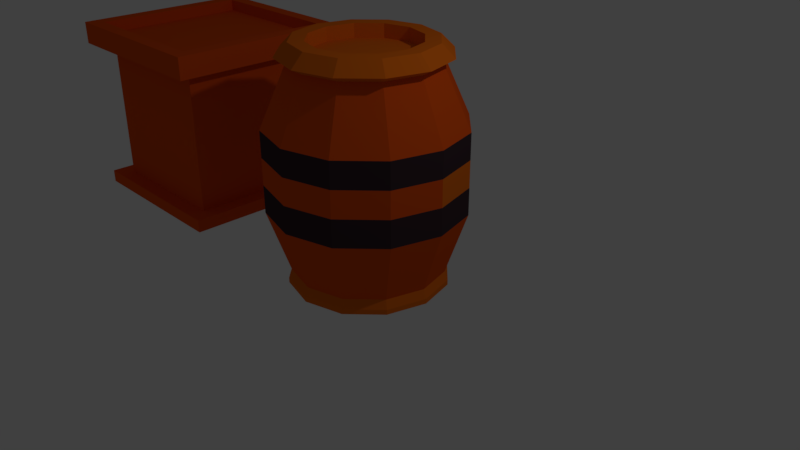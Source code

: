 # Source: lowPolyBarril.blend  (saved by Blender 2.78.0; exported with 4.5.12 LTS)
import bpy
from mathutils import Matrix  # noqa: F401  (used for matrix-valued properties, if any)

bpy.ops.wm.read_factory_settings(use_empty=True)
scene = bpy.context.scene
scene.name = 'Scene'

# ---- collections
col_collection_1 = bpy.data.collections.new('Collection 1'); scene.collection.children.link(col_collection_1)

# ---- materials (node trees are filled in below, after node groups)
mat_material_003 = bpy.data.materials.new('Material.003')
mat_material_003.alpha_threshold = 0.0
mat_material_003.use_transparent_shadow = False
mat_material_003.diffuse_color = (0.8, 0.09207, 0.006826, 1.0)
mat_material_003.roughness = 0.5
mat_material_001 = bpy.data.materials.new('Material.001')
mat_material_001.alpha_threshold = 0.0
mat_material_001.use_transparent_shadow = False
mat_material_001.diffuse_color = (0.8, 0.1595, 0.008557, 1.0)
mat_material_001.roughness = 0.5
mat_material_002 = bpy.data.materials.new('Material.002')
mat_material_002.alpha_threshold = 0.0
mat_material_002.use_transparent_shadow = False
mat_material_002.diffuse_color = (0.05222, 0.03044, 0.03777, 1.0)
mat_material_002.roughness = 0.5

# ---- material node trees

# ---- world
world_world = bpy.data.worlds.new('World'); scene.world = world_world
world_world.color = (0.05088, 0.05088, 0.05088)
world_world.use_sun_shadow = False
world_world.sun_shadow_jitter_overblur = 0.0
world_world.cycles.sampling_method = 'MANUAL'

# ---- cameras
cam_camera = bpy.data.cameras.new('Camera')
cam_camera.clip_end = 100.0
cam_camera.lens = 35.0
cam_camera.sensor_width = 32.0
cam_camera.sensor_height = 18.0
cam_camera.ortho_scale = 7.314
cam_camera.dof.focus_distance = 0.0
cam_camera.dof.aperture_fstop = 128.0

# ---- lights
light_lamp = bpy.data.lights.new('Lamp', 'POINT')
light_lamp.transmission_factor = 0.0
light_lamp.cutoff_distance = 30.0
light_lamp.energy = 100.0
light_lamp.shadow_buffer_clip_start = 1.001
light_lamp.shadow_soft_size = 0.1
light_lamp.shadow_maximum_resolution = 0.006
light_lamp.use_absolute_resolution = True

# ---- meshes
me_cube_001 = bpy.data.meshes.new('Cube.001')
me_cube_001.from_pydata([(-1.0, -1.0, -1.0), (-1.0, -1.0, 1.0), (-1.0, 1.0, -1.0), (-1.0, 1.0, 1.0), (1.0, -1.0, -1.0), (1.0, -1.0, 1.0), (1.0, 1.0, -1.0), (1.0, 1.0, 1.0), (-1.279, -1.279, 1.0), (-1.279, 1.279, 1.0), (1.279, 1.279, 1.0), (1.279, -1.279, 1.0), (-1.279, -1.279, 1.0), (-1.279, 1.279, 1.0), (1.279, 1.279, 1.0), (1.279, -1.279, 1.0), (-1.279, -1.279, 1.308), (-1.279, 1.279, 1.308), (1.279, 1.279, 1.308), (1.279, -1.279, 1.308), (-1.082, -1.082, 1.308), (-1.082, 1.082, 1.308), (1.082, 1.082, 1.308), (1.082, -1.082, 1.308), (-1.082, -1.082, 1.143), (-1.082, 1.082, 1.143), (1.082, 1.082, 1.143), (1.082, -1.082, 1.143), (-1.0, 1.0, -1.0), (-1.0, -1.0, -1.0), (1.0, 1.0, -1.0), (1.0, -1.0, -1.0), (-1.223, 1.223, -1.0), (-1.223, -1.223, -1.0), (1.223, 1.223, -1.0), (1.223, -1.223, -1.0), (-1.223, 1.223, -1.179), (-1.223, -1.223, -1.179), (1.223, 1.223, -1.179), (1.223, -1.223, -1.179), (-0.9895, 0.9895, -1.179), (-0.9895, -0.9895, -1.179), (0.9895, 0.9895, -1.179), (0.9895, -0.9895, -1.179), (-0.9895, 0.9895, -1.179), (-0.9895, -0.9895, -1.179), (0.9895, 0.9895, -1.179), (0.9895, -0.9895, -1.179), (-0.9895, 0.9895, -1.055), (-0.9895, -0.9895, -1.055), (0.9895, 0.9895, -1.055), (0.9895, -0.9895, -1.055)], [], [(0, 1, 3, 2), (2, 3, 7, 6), (6, 7, 5, 4), (4, 5, 1, 0), (6, 4, 31, 30), (1, 5, 11, 8), (8, 11, 15, 12), (5, 7, 10, 11), (7, 3, 9, 10), (3, 1, 8, 9), (12, 15, 19, 16), (9, 8, 12, 13), (10, 9, 13, 14), (11, 10, 14, 15), (16, 19, 23, 20), (13, 12, 16, 17), (14, 13, 17, 18), (15, 14, 18, 19), (20, 23, 27, 24), (17, 16, 20, 21), (18, 17, 21, 22), (19, 18, 22, 23), (26, 25, 24, 27), (21, 20, 24, 25), (22, 21, 25, 26), (23, 22, 26, 27), (31, 29, 33, 35), (0, 2, 28, 29), (2, 6, 30, 28), (4, 0, 29, 31), (35, 33, 37, 39), (29, 28, 32, 33), (28, 30, 34, 32), (30, 31, 35, 34), (39, 37, 41, 43), (33, 32, 36, 37), (32, 34, 38, 36), (34, 35, 39, 38), (43, 41, 45, 47), (37, 36, 40, 41), (36, 38, 42, 40), (38, 39, 43, 42), (47, 45, 49, 51), (41, 40, 44, 45), (40, 42, 46, 44), (42, 43, 47, 46), (48, 50, 51, 49), (45, 44, 48, 49), (44, 46, 50, 48), (46, 47, 51, 50)])
me_cube_001.materials.append(mat_material_003)
me_cube_001.use_remesh_preserve_volume = False
me_cube_001.use_remesh_preserve_attributes = False
me_cube_001.use_mirror_vertex_groups = False
me_cube_001.update()
me_cylinder = bpy.data.meshes.new('Cylinder')
me_cylinder.from_pydata([(0.0, 1.0, -0.06845), (2.794e-09, 1.278, 0.5177), (0.5, 0.866, -0.06845), (0.6391, 1.107, 0.5177), (0.866, 0.5, -0.06845), (1.107, 0.6391, 0.5177), (1.0, -4.371e-08, -0.06845), (1.278, -1.717e-08, 0.5177), (0.866, -0.5, -0.06845), (1.107, -0.6391, 0.5177), (0.5, -0.866, -0.06845), (0.6391, -1.107, 0.5177), (1.509e-07, -1.0, -0.06845), (1.956e-07, -1.278, 0.5177), (-0.5, -0.866, -0.06845), (-0.6391, -1.107, 0.5177), (-0.866, -0.5, -0.06845), (-1.107, -0.6391, 0.5177), (-1.0, -4.649e-07, -0.06845), (-1.278, -5.556e-07, 0.5177), (-0.866, 0.5, -0.06845), (-1.107, 0.6391, 0.5177), (-0.5, 0.866, -0.06845), (-0.6391, 1.107, 0.5177), (0.6391, 1.107, 0.5177), (2.794e-09, 1.278, 0.5177), (1.107, 0.6391, 0.5177), (1.278, -1.717e-08, 0.5177), (1.107, -0.6391, 0.5177), (0.6391, -1.107, 0.5177), (1.956e-07, -1.278, 0.5177), (-0.6391, -1.107, 0.5177), (-1.107, -0.6391, 0.5177), (-1.278, -5.556e-07, 0.5177), (-1.107, 0.6391, 0.5177), (-0.6391, 1.107, 0.5177), (0.6391, 1.107, 1.273), (2.794e-09, 1.278, 1.273), (1.107, 0.6391, 1.273), (1.278, -1.717e-08, 1.273), (1.107, -0.6391, 1.273), (0.6391, -1.107, 1.273), (1.956e-07, -1.278, 1.273), (-0.6391, -1.107, 1.273), (-1.107, -0.6391, 1.273), (-1.278, -5.556e-07, 1.273), (-1.107, 0.6391, 1.273), (-0.6391, 1.107, 1.273), (0.4676, 0.81, 1.822), (4.843e-08, 0.9353, 1.822), (0.81, 0.4676, 1.822), (0.9353, -6.055e-08, 1.822), (0.81, -0.4676, 1.822), (0.4676, -0.81, 1.822), (1.9e-07, -0.9353, 1.822), (-0.4676, -0.81, 1.822), (-0.81, -0.4676, 1.822), (-0.9353, -4.545e-07, 1.822), (-0.81, 0.4676, 1.822), (-0.4676, 0.81, 1.822), (0.5358, 0.9281, 1.875), (4.843e-08, 1.072, 1.875), (0.9281, 0.5358, 1.875), (1.072, -4.475e-08, 1.875), (0.9281, -0.5358, 1.875), (0.5358, -0.9281, 1.875), (2.095e-07, -1.072, 1.875), (-0.5358, -0.9281, 1.875), (-0.9281, -0.5358, 1.875), (-1.072, -4.961e-07, 1.875), (-0.9281, 0.5358, 1.875), (-0.5358, 0.9281, 1.875), (0.4513, 0.7817, 1.996), (6.985e-08, 0.9026, 1.996), (0.7817, 0.4513, 1.996), (0.9026, -6.198e-08, 1.996), (0.7817, -0.4513, 1.996), (0.4513, -0.7817, 1.996), (2.068e-07, -0.9026, 1.996), (-0.4513, -0.7817, 1.996), (-0.7817, -0.4513, 1.996), (-0.9026, -4.422e-07, 1.996), (-0.7817, 0.4513, 1.996), (-0.4513, 0.7817, 1.996), (0.4513, 0.7817, 1.996), (6.985e-08, 0.9026, 1.996), (0.7817, 0.4513, 1.996), (0.9026, -6.198e-08, 1.996), (0.7817, -0.4513, 1.996), (0.4513, -0.7817, 1.996), (2.068e-07, -0.9026, 1.996), (-0.4513, -0.7817, 1.996), (-0.7817, -0.4513, 1.996), (-0.9026, -4.422e-07, 1.996), (-0.7817, 0.4513, 1.996), (-0.4513, 0.7817, 1.996), (0.3534, 0.6121, 1.996), (5.774e-08, 0.7068, 1.996), (0.6121, 0.3534, 1.996), (0.7068, -7.87e-08, 1.996), (0.6121, -0.3534, 1.996), (0.3534, -0.6121, 1.996), (1.648e-07, -0.7068, 1.996), (-0.3534, -0.6121, 1.996), (-0.6121, -0.3534, 1.996), (-0.7068, -3.764e-07, 1.996), (-0.6121, 0.3534, 1.996), (-0.3534, 0.6121, 1.996), (0.3534, 0.6121, 1.996), (5.774e-08, 0.7068, 1.996), (0.6121, 0.3534, 1.996), (0.7068, -7.87e-08, 1.996), (0.6121, -0.3534, 1.996), (0.3534, -0.6121, 1.996), (1.648e-07, -0.7068, 1.996), (-0.3534, -0.6121, 1.996), (-0.6121, -0.3534, 1.996), (-0.7068, -3.764e-07, 1.996), (-0.6121, 0.3534, 1.996), (-0.3534, 0.6121, 1.996), (0.3534, 0.6121, 1.996), (5.774e-08, 0.7068, 1.996), (0.6121, 0.3534, 1.996), (0.7068, -7.87e-08, 1.996), (0.6121, -0.3534, 1.996), (0.3534, -0.6121, 1.996), (1.648e-07, -0.7068, 1.996), (-0.3534, -0.6121, 1.996), (-0.6121, -0.3534, 1.996), (-0.7068, -3.764e-07, 1.996), (-0.6121, 0.3534, 1.996), (-0.3534, 0.6121, 1.996), (0.3534, 0.6121, 1.868), (4.098e-08, 0.7068, 1.868), (0.6121, 0.3534, 1.868), (0.7068, -7.87e-08, 1.868), (0.6121, -0.3534, 1.868), (0.3534, -0.6121, 1.868), (1.471e-07, -0.7068, 1.868), (-0.3534, -0.6121, 1.868), (-0.6121, -0.3534, 1.868), (-0.7068, -3.764e-07, 1.868), (-0.6121, 0.3534, 1.868), (-0.3534, 0.6121, 1.868), (-9.313e-10, 1.043, -0.1527), (0.5216, 0.9035, -0.1527), (0.9035, 0.5216, -0.1527), (1.043, -3.959e-08, -0.1527), (0.9035, -0.5216, -0.1527), (0.5216, -0.9035, -0.1527), (1.565e-07, -1.043, -0.1527), (-0.5216, -0.9035, -0.1527), (-0.9035, -0.5216, -0.1527), (-1.043, -4.79e-07, -0.1527), (-0.9035, 0.5216, -0.1527), (-0.5216, 0.9035, -0.1527), (-9.313e-10, 1.043, -0.2003), (0.5216, 0.9035, -0.2003), (0.9035, 0.5216, -0.2003), (1.043, -3.959e-08, -0.2003), (0.9035, -0.5216, -0.2003), (0.5216, -0.9035, -0.2003), (1.565e-07, -1.043, -0.2003), (-0.5216, -0.9035, -0.2003), (-0.9035, -0.5216, -0.2003), (-1.043, -4.79e-07, -0.2003), (-0.9035, 0.5216, -0.2003), (-0.5216, 0.9035, -0.2003), (-9.313e-10, 1.043, -0.2003), (0.5216, 0.9035, -0.2003), (0.9035, 0.5216, -0.2003), (1.043, -3.959e-08, -0.2003), (0.9035, -0.5216, -0.2003), (0.5216, -0.9035, -0.2003), (1.565e-07, -1.043, -0.2003), (-0.5216, -0.9035, -0.2003), (-0.9035, -0.5216, -0.2003), (-1.043, -4.79e-07, -0.2003), (-0.9035, 0.5216, -0.2003), (-0.5216, 0.9035, -0.2003), (-4.657e-09, 0.8127, -0.2003), (0.4064, 0.7038, -0.2003), (0.7038, 0.4064, -0.2003), (0.8127, -6.267e-08, -0.2003), (0.7038, -0.4064, -0.2003), (0.4064, -0.7038, -0.2003), (1.183e-07, -0.8127, -0.2003), (-0.4064, -0.7038, -0.2003), (-0.7038, -0.4064, -0.2003), (-0.8127, -4.05e-07, -0.2003), (-0.7038, 0.4064, -0.2003), (-0.4064, 0.7038, -0.2003), (-4.657e-09, 0.8127, -0.05895), (0.4064, 0.7038, -0.05895), (0.7038, 0.4064, -0.05895), (0.8127, -6.267e-08, -0.05895), (0.7038, -0.4064, -0.05895), (0.4064, -0.7038, -0.05895), (1.183e-07, -0.8127, -0.05895), (-0.4064, -0.7038, -0.05895), (-0.7038, -0.4064, -0.05895), (-0.8127, -4.05e-07, -0.05895), (-0.7038, 0.4064, -0.05895), (-0.4064, 0.7038, -0.05895), (0.4064, 0.7038, -0.05895), (0.7038, 0.4064, -0.05895), (0.8127, -6.267e-08, -0.05895), (0.7038, -0.4064, -0.05895), (0.4064, -0.7038, -0.05895), (-0.6391, -1.107, 0.7757), (-0.6391, -1.107, 1.027), (-1.107, -0.6391, 1.027), (-1.107, -0.6391, 0.7757), (2.794e-09, 1.278, 0.7757), (2.794e-09, 1.278, 1.027), (0.6391, 1.107, 1.027), (0.6391, 1.107, 0.7757), (0.6391, -1.107, 0.7757), (0.6391, -1.107, 1.027), (1.956e-07, -1.278, 1.027), (1.956e-07, -1.278, 0.7757), (-1.107, 0.6391, 0.7757), (-1.107, 0.6391, 1.027), (-0.6391, 1.107, 1.027), (-0.6391, 1.107, 0.7757), (1.278, -1.717e-08, 0.7757), (1.278, -1.717e-08, 1.027), (1.107, -0.6391, 1.027), (1.107, -0.6391, 0.7757), (-1.278, -5.556e-07, 1.027), (-1.278, -5.556e-07, 0.7757), (1.107, 0.6391, 1.027), (1.107, 0.6391, 0.7757)], [], [(0, 1, 3, 2), (2, 3, 5, 4), (4, 5, 7, 6), (6, 7, 9, 8), (8, 9, 11, 10), (10, 11, 13, 12), (12, 13, 15, 14), (14, 15, 17, 16), (16, 17, 19, 18), (18, 19, 21, 20), (19, 17, 32, 33), (20, 21, 23, 22), (22, 23, 1, 0), (20, 22, 155, 154), (211, 210, 43, 44), (11, 9, 28, 29), (21, 19, 33, 34), (13, 11, 29, 30), (5, 3, 24, 26), (23, 21, 34, 35), (15, 13, 30, 31), (7, 5, 26, 27), (1, 23, 35, 25), (3, 1, 25, 24), (17, 15, 31, 32), (9, 7, 27, 28), (36, 37, 49, 48), (215, 214, 37, 36), (219, 218, 41, 42), (223, 222, 46, 47), (227, 226, 39, 40), (229, 211, 44, 45), (231, 215, 36, 38), (210, 219, 42, 43), (214, 223, 47, 37), (218, 227, 40, 41), (222, 229, 45, 46), (226, 231, 38, 39), (59, 58, 70, 71), (42, 41, 53, 54), (47, 46, 58, 59), (40, 39, 51, 52), (45, 44, 56, 57), (38, 36, 48, 50), (43, 42, 54, 55), (37, 47, 59, 49), (41, 40, 52, 53), (46, 45, 57, 58), (39, 38, 50, 51), (44, 43, 55, 56), (64, 63, 75, 76), (52, 51, 63, 64), (57, 56, 68, 69), (50, 48, 60, 62), (55, 54, 66, 67), (49, 59, 71, 61), (53, 52, 64, 65), (58, 57, 69, 70), (51, 50, 62, 63), (56, 55, 67, 68), (48, 49, 61, 60), (54, 53, 65, 66), (74, 72, 84, 86), (69, 68, 80, 81), (62, 60, 72, 74), (67, 66, 78, 79), (61, 71, 83, 73), (65, 64, 76, 77), (70, 69, 81, 82), (63, 62, 74, 75), (68, 67, 79, 80), (60, 61, 73, 72), (66, 65, 77, 78), (71, 70, 82, 83), (91, 90, 102, 103), (79, 78, 90, 91), (73, 83, 95, 85), (77, 76, 88, 89), (82, 81, 93, 94), (75, 74, 86, 87), (80, 79, 91, 92), (72, 73, 85, 84), (78, 77, 89, 90), (83, 82, 94, 95), (76, 75, 87, 88), (81, 80, 92, 93), (101, 100, 112, 113), (85, 95, 107, 97), (89, 88, 100, 101), (94, 93, 105, 106), (87, 86, 98, 99), (92, 91, 103, 104), (84, 85, 97, 96), (90, 89, 101, 102), (95, 94, 106, 107), (88, 87, 99, 100), (93, 92, 104, 105), (86, 84, 96, 98), (118, 117, 129, 130), (106, 105, 117, 118), (99, 98, 110, 111), (104, 103, 115, 116), (96, 97, 109, 108), (102, 101, 113, 114), (107, 106, 118, 119), (100, 99, 111, 112), (105, 104, 116, 117), (98, 96, 108, 110), (103, 102, 114, 115), (97, 107, 119, 109), (123, 122, 134, 135), (111, 110, 122, 123), (116, 115, 127, 128), (108, 109, 121, 120), (114, 113, 125, 126), (119, 118, 130, 131), (112, 111, 123, 124), (117, 116, 128, 129), (110, 108, 120, 122), (115, 114, 126, 127), (109, 119, 131, 121), (113, 112, 124, 125), (140, 139, 143, 142, 141), (128, 127, 139, 140), (120, 121, 133, 132), (126, 125, 137, 138), (131, 130, 142, 143), (124, 123, 135, 136), (129, 128, 140, 141), (122, 120, 132, 134), (127, 126, 138, 139), (121, 131, 143, 133), (125, 124, 136, 137), (130, 129, 141, 142), (27, 26, 232, 225), (134, 132, 137, 136, 135), (132, 133, 138, 137), (139, 138, 133, 143), (145, 146, 158, 157), (12, 14, 151, 150), (4, 6, 147, 146), (22, 0, 144, 155), (0, 2, 145, 144), (14, 16, 152, 151), (6, 8, 148, 147), (16, 18, 153, 152), (8, 10, 149, 148), (18, 20, 154, 153), (10, 12, 150, 149), (2, 4, 146, 145), (167, 156, 168, 179), (150, 151, 163, 162), (155, 144, 156, 167), (148, 149, 161, 160), (153, 154, 166, 165), (146, 147, 159, 158), (151, 152, 164, 163), (144, 145, 157, 156), (149, 150, 162, 161), (154, 155, 167, 166), (147, 148, 160, 159), (152, 153, 165, 164), (172, 173, 185, 184), (160, 161, 173, 172), (165, 166, 178, 177), (158, 159, 171, 170), (163, 164, 176, 175), (156, 157, 169, 168), (161, 162, 174, 173), (166, 167, 179, 178), (159, 160, 172, 171), (164, 165, 177, 176), (157, 158, 170, 169), (162, 163, 175, 174), (182, 183, 195, 194), (177, 178, 190, 189), (170, 171, 183, 182), (175, 176, 188, 187), (168, 169, 181, 180), (173, 174, 186, 185), (178, 179, 191, 190), (171, 172, 184, 183), (176, 177, 189, 188), (169, 170, 182, 181), (174, 175, 187, 186), (179, 168, 180, 191), (187, 188, 200, 199), (180, 181, 193, 192), (185, 186, 198, 197), (190, 191, 203, 202), (183, 184, 196, 195), (188, 189, 201, 200), (181, 182, 194, 193), (186, 187, 199, 198), (191, 180, 192, 203), (184, 185, 197, 196), (189, 190, 202, 201), (195, 196, 207, 206), (196, 197, 208, 207), (193, 194, 205, 204), (194, 195, 206, 205), (204, 205, 206, 207, 208), (208, 198, 192, 204), (198, 199, 203, 192), (199, 200, 201, 202, 203), (225, 232, 231, 226), (34, 33, 230, 221), (221, 230, 229, 222), (29, 28, 228, 217), (217, 228, 227, 218), (25, 35, 224, 213), (213, 224, 223, 214), (31, 30, 220, 209), (209, 220, 219, 210), (26, 24, 216, 232), (232, 216, 215, 231), (33, 32, 212, 230), (230, 212, 211, 229), (28, 27, 225, 228), (228, 225, 226, 227), (35, 34, 221, 224), (224, 221, 222, 223), (30, 29, 217, 220), (220, 217, 218, 219), (24, 25, 213, 216), (216, 213, 214, 215), (32, 31, 209, 212), (212, 209, 210, 211)])
me_cylinder.polygons.foreach_set('material_index', [2, 2, 2, 2, 2, 2, 2, 2, 2, 2, 0, 2, 2, 0, 1, 0, 0, 0, 0, 0, 0, 0, 0, 0, 0, 0, 2, 1, 1, 1, 1, 1, 1, 1, 1, 1, 1, 1, 0, 2, 2, 2, 2, 2, 2, 2, 2, 2, 2, 2, 0, 0, 0, 0, 0, 0, 0, 0, 0, 0, 0, 0, 0, 0, 0, 0, 0, 0, 0, 0, 0, 0, 0, 0, 0, 0, 0, 0, 0, 0, 0, 0, 0, 0, 0, 0, 0, 0, 0, 0, 0, 0, 0, 0, 0, 0, 0, 0, 0, 0, 0, 0, 0, 0, 0, 0, 0, 0, 0, 0, 0, 0, 0, 0, 0, 0, 0, 0, 0, 0, 0, 0, 0, 0, 0, 0, 0, 0, 0, 0, 0, 0, 0, 0, 1, 0, 0, 0, 0, 0, 0, 0, 0, 0, 0, 0, 0, 0, 0, 0, 0, 0, 0, 0, 0, 0, 0, 0, 0, 0, 0, 0, 0, 0, 0, 0, 0, 0, 0, 0, 0, 0, 0, 0, 0, 0, 0, 0, 0, 0, 0, 0, 0, 0, 0, 0, 0, 0, 0, 0, 0, 0, 0, 0, 0, 0, 0, 0, 0, 0, 0, 0, 0, 0, 0, 0, 1, 2, 1, 2, 1, 2, 1, 2, 1, 2, 1, 2, 1, 2, 1, 2, 1, 2, 1, 2, 1, 2])
me_cylinder.materials.append(mat_material_001)
me_cylinder.materials.append(mat_material_002)
me_cylinder.materials.append(mat_material_003)
me_cylinder.use_remesh_preserve_volume = False
me_cylinder.use_remesh_preserve_attributes = False
me_cylinder.use_mirror_vertex_groups = False
me_cylinder.update()

# ---- objects
ob_cube = bpy.data.objects.new('Cube', me_cube_001)
ob_cylinder = bpy.data.objects.new('Cylinder', me_cylinder)
ob_lamp = bpy.data.objects.new('Lamp', light_lamp)
ob_camera = bpy.data.objects.new('Camera', cam_camera)

# ---- transforms, parenting, visibility, modifiers, constraints
ob_cube.location = (-3.476, 0.08886, 1.048)
ob_cube.lineart.crease_threshold = 0.0
ob_cylinder.location = (0.0, 0.0, 0.0)
ob_cylinder.scale = (1.0, 1.0, 1.407)
ob_cylinder.lineart.crease_threshold = 0.0
ob_lamp.location = (4.076, 1.005, 5.904)
ob_lamp.rotation_euler = (0.6503, 0.05522, 1.866)
ob_lamp.lock_rotations_4d = False
ob_lamp.empty_display_type = 'ARROWS'
ob_lamp.color = (0.0, 0.0, 0.0, 0.0)
ob_lamp.lineart.crease_threshold = 0.0
ob_camera.location = (7.481, -6.508, 5.344)
ob_camera.rotation_euler = (1.109, 0.0, 0.8149)
ob_camera.lock_rotations_4d = False
ob_camera.empty_display_type = 'ARROWS'
ob_camera.color = (0.0, 0.0, 0.0, 0.0)
ob_camera.display_type = 'WIRE'
ob_camera.lineart.crease_threshold = 0.0

# ---- collection membership
col_collection_1.objects.link(ob_cube)
col_collection_1.objects.link(ob_cylinder)
col_collection_1.objects.link(ob_lamp)
col_collection_1.objects.link(ob_camera)

# ---- scene / render settings (as saved in the file)
scene.camera = ob_camera
scene.frame_start = 1; scene.frame_end = 250; scene.frame_set(1)
scene.render.engine = 'BLENDER_EEVEE_NEXT'
scene.render.resolution_percentage = 50
scene.render.dither_intensity = 0.0
scene.cycles.use_denoising = False
scene.cycles.samples = 128
scene.cycles.sampling_pattern = 'TABULATED_SOBOL'
scene.cycles.light_sampling_threshold = 0.0
scene.cycles.use_adaptive_sampling = False
scene.cycles.use_light_tree = False
scene.cycles.blur_glossy = 0.0
scene.cycles.sample_clamp_indirect = 0.0
scene.view_settings.view_transform = 'Standard'
bpy.context.view_layer.update()
